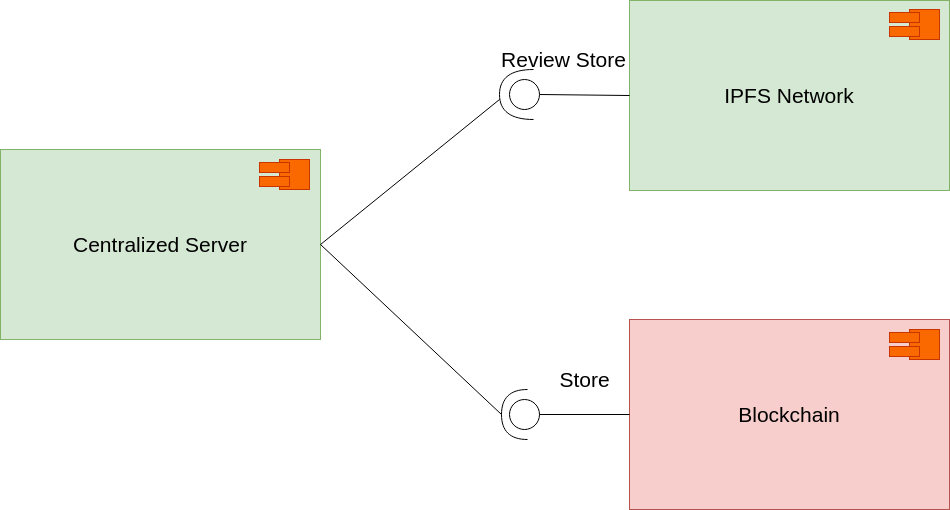

The diagram above was exported from draw.io. Its source (the exported page's mxGraphModel, read from the mxfile embedded in the PNG):
<mxGraphModel dx="2067" dy="683" grid="1" gridSize="10" guides="1" tooltips="1" connect="1" arrows="1" fold="1" page="1" pageScale="1" pageWidth="827" pageHeight="1169" background="#ffffff" math="0" shadow="0">
  <root>
    <mxCell id="0" />
    <mxCell id="1" parent="0" />
    <mxCell id="_RP3-fzNpKKzEjbr5Amv-9" value="&lt;font style=&quot;font-size: 21px&quot;&gt;IPFS Network&lt;/font&gt;" style="rounded=0;whiteSpace=wrap;html=1;fillColor=#d5e8d4;strokeColor=#82b366;" vertex="1" parent="1">
      <mxGeometry x="480" y="131" width="320" height="190" as="geometry" />
    </mxCell>
    <mxCell id="_RP3-fzNpKKzEjbr5Amv-11" value="" style="whiteSpace=wrap;html=1;aspect=fixed;fillColor=#fa6800;strokeColor=#C73500;fontColor=#ffffff;" vertex="1" parent="1">
      <mxGeometry x="760" y="140" width="30" height="30" as="geometry" />
    </mxCell>
    <mxCell id="_RP3-fzNpKKzEjbr5Amv-12" value="" style="rounded=0;whiteSpace=wrap;html=1;fillColor=#fa6800;strokeColor=#C73500;fontColor=#ffffff;" vertex="1" parent="1">
      <mxGeometry x="740" y="143" width="30" height="10" as="geometry" />
    </mxCell>
    <mxCell id="_RP3-fzNpKKzEjbr5Amv-13" value="" style="rounded=0;whiteSpace=wrap;html=1;fillColor=#fa6800;strokeColor=#C73500;fontColor=#ffffff;" vertex="1" parent="1">
      <mxGeometry x="740" y="157" width="30" height="10" as="geometry" />
    </mxCell>
    <mxCell id="_RP3-fzNpKKzEjbr5Amv-14" value="&lt;font style=&quot;font-size: 21px&quot;&gt;Centralized Server&lt;br&gt;&lt;/font&gt;" style="rounded=0;whiteSpace=wrap;html=1;fillColor=#d5e8d4;strokeColor=#82b366;" vertex="1" parent="1">
      <mxGeometry x="-149" y="280" width="320" height="190" as="geometry" />
    </mxCell>
    <mxCell id="_RP3-fzNpKKzEjbr5Amv-15" value="" style="whiteSpace=wrap;html=1;aspect=fixed;fillColor=#fa6800;strokeColor=#C73500;fontColor=#ffffff;" vertex="1" parent="1">
      <mxGeometry x="130" y="290" width="30" height="30" as="geometry" />
    </mxCell>
    <mxCell id="_RP3-fzNpKKzEjbr5Amv-16" value="" style="rounded=0;whiteSpace=wrap;html=1;fillColor=#fa6800;strokeColor=#C73500;fontColor=#ffffff;" vertex="1" parent="1">
      <mxGeometry x="110" y="293" width="30" height="10" as="geometry" />
    </mxCell>
    <mxCell id="_RP3-fzNpKKzEjbr5Amv-17" value="" style="rounded=0;whiteSpace=wrap;html=1;fillColor=#fa6800;strokeColor=#C73500;fontColor=#ffffff;" vertex="1" parent="1">
      <mxGeometry x="110" y="307" width="30" height="10" as="geometry" />
    </mxCell>
    <mxCell id="_RP3-fzNpKKzEjbr5Amv-18" value="&lt;font style=&quot;font-size: 21px&quot;&gt;Blockchain&lt;/font&gt;" style="rounded=0;whiteSpace=wrap;html=1;fillColor=#f8cecc;strokeColor=#b85450;" vertex="1" parent="1">
      <mxGeometry x="480" y="450" width="320" height="190" as="geometry" />
    </mxCell>
    <mxCell id="_RP3-fzNpKKzEjbr5Amv-19" value="" style="whiteSpace=wrap;html=1;aspect=fixed;fillColor=#fa6800;strokeColor=#C73500;fontColor=#ffffff;" vertex="1" parent="1">
      <mxGeometry x="760" y="460" width="30" height="30" as="geometry" />
    </mxCell>
    <mxCell id="_RP3-fzNpKKzEjbr5Amv-20" value="" style="rounded=0;whiteSpace=wrap;html=1;fillColor=#fa6800;strokeColor=#C73500;fontColor=#ffffff;" vertex="1" parent="1">
      <mxGeometry x="740" y="463" width="30" height="10" as="geometry" />
    </mxCell>
    <mxCell id="_RP3-fzNpKKzEjbr5Amv-21" value="" style="rounded=0;whiteSpace=wrap;html=1;fillColor=#fa6800;strokeColor=#C73500;fontColor=#ffffff;" vertex="1" parent="1">
      <mxGeometry x="740" y="477" width="30" height="10" as="geometry" />
    </mxCell>
    <mxCell id="_RP3-fzNpKKzEjbr5Amv-22" value="" style="endArrow=none;html=1;entryX=0;entryY=0.5;entryDx=0;entryDy=0;" edge="1" parent="1" target="_RP3-fzNpKKzEjbr5Amv-9">
      <mxGeometry width="50" height="50" relative="1" as="geometry">
        <mxPoint x="390" y="225" as="sourcePoint" />
        <mxPoint x="450" y="290" as="targetPoint" />
      </mxGeometry>
    </mxCell>
    <mxCell id="_RP3-fzNpKKzEjbr5Amv-23" value="" style="ellipse;whiteSpace=wrap;html=1;aspect=fixed;" vertex="1" parent="1">
      <mxGeometry x="360" y="210" width="30" height="30" as="geometry" />
    </mxCell>
    <mxCell id="_RP3-fzNpKKzEjbr5Amv-30" value="" style="endArrow=none;html=1;entryX=0;entryY=0.5;entryDx=0;entryDy=0;" edge="1" parent="1" target="_RP3-fzNpKKzEjbr5Amv-18">
      <mxGeometry width="50" height="50" relative="1" as="geometry">
        <mxPoint x="380" y="545" as="sourcePoint" />
        <mxPoint x="450" y="290" as="targetPoint" />
      </mxGeometry>
    </mxCell>
    <mxCell id="_RP3-fzNpKKzEjbr5Amv-32" value="" style="ellipse;whiteSpace=wrap;html=1;aspect=fixed;" vertex="1" parent="1">
      <mxGeometry x="360" y="530" width="30" height="30" as="geometry" />
    </mxCell>
    <mxCell id="_RP3-fzNpKKzEjbr5Amv-33" value="&lt;font style=&quot;font-size: 21px&quot;&gt;Review Store&lt;br&gt;&lt;/font&gt;" style="text;html=1;resizable=0;autosize=1;align=center;verticalAlign=middle;points=[];fillColor=none;strokeColor=none;rounded=0;" vertex="1" parent="1">
      <mxGeometry x="344" y="180" width="140" height="20" as="geometry" />
    </mxCell>
    <mxCell id="_RP3-fzNpKKzEjbr5Amv-35" value="&lt;font style=&quot;font-size: 21px&quot;&gt;Store&lt;br&gt;&lt;/font&gt;" style="text;html=1;resizable=0;autosize=1;align=center;verticalAlign=middle;points=[];fillColor=none;strokeColor=none;rounded=0;" vertex="1" parent="1">
      <mxGeometry x="400" y="500" width="70" height="20" as="geometry" />
    </mxCell>
    <mxCell id="_RP3-fzNpKKzEjbr5Amv-36" value="" style="endArrow=none;html=1;exitX=1;exitY=0.5;exitDx=0;exitDy=0;" edge="1" parent="1" source="_RP3-fzNpKKzEjbr5Amv-14">
      <mxGeometry width="50" height="50" relative="1" as="geometry">
        <mxPoint x="400" y="340" as="sourcePoint" />
        <mxPoint x="350" y="230" as="targetPoint" />
      </mxGeometry>
    </mxCell>
    <mxCell id="_RP3-fzNpKKzEjbr5Amv-37" value="" style="endArrow=none;html=1;exitX=1;exitY=0.5;exitDx=0;exitDy=0;entryX=1;entryY=0.5;entryDx=0;entryDy=0;entryPerimeter=0;" edge="1" parent="1" source="_RP3-fzNpKKzEjbr5Amv-14" target="_RP3-fzNpKKzEjbr5Amv-40">
      <mxGeometry width="50" height="50" relative="1" as="geometry">
        <mxPoint x="180" y="385" as="sourcePoint" />
        <mxPoint x="340" y="540" as="targetPoint" />
      </mxGeometry>
    </mxCell>
    <mxCell id="_RP3-fzNpKKzEjbr5Amv-40" value="" style="shape=requiredInterface;html=1;verticalLabelPosition=bottom;rotation=-180;" vertex="1" parent="1">
      <mxGeometry x="352" y="520" width="26" height="50" as="geometry" />
    </mxCell>
    <mxCell id="_RP3-fzNpKKzEjbr5Amv-41" value="" style="shape=requiredInterface;html=1;verticalLabelPosition=bottom;rotation=-180;" vertex="1" parent="1">
      <mxGeometry x="350" y="200" width="34" height="50" as="geometry" />
    </mxCell>
  </root>
</mxGraphModel>